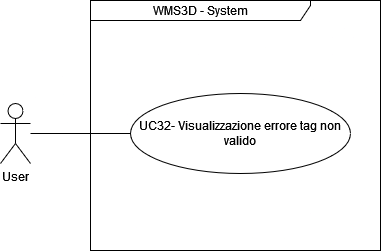

The diagram above was exported from draw.io. Its source (the exported page's mxGraphModel, read from the mxfile embedded in the PNG):
<mxGraphModel dx="1900" dy="511" grid="1" gridSize="10" guides="1" tooltips="1" connect="1" arrows="1" fold="1" page="1" pageScale="1" pageWidth="850" pageHeight="1100" math="0" shadow="0">
  <root>
    <mxCell id="0" />
    <mxCell id="1" parent="0" />
    <mxCell id="Vfn1a5rjFAYMvp8cJ8va-1" value="WMS3D - System" style="shape=umlFrame;whiteSpace=wrap;html=1;pointerEvents=0;width=220;height=20;" parent="1" vertex="1">
      <mxGeometry x="10" y="10" width="290" height="250" as="geometry" />
    </mxCell>
    <mxCell id="Vfn1a5rjFAYMvp8cJ8va-4" value="User" style="shape=umlActor;verticalLabelPosition=bottom;verticalAlign=top;html=1;" parent="1" vertex="1">
      <mxGeometry x="-80" y="113" width="30" height="60" as="geometry" />
    </mxCell>
    <mxCell id="q_O_pZJbMcC8uE-_tDZb-25" value="UC32- Visualizzazione errore tag non valido" style="ellipse;whiteSpace=wrap;html=1;" parent="1" vertex="1">
      <mxGeometry x="50" y="103" width="220" height="80" as="geometry" />
    </mxCell>
    <mxCell id="q_O_pZJbMcC8uE-_tDZb-28" value="" style="endArrow=none;html=1;rounded=0;entryX=0;entryY=0.5;entryDx=0;entryDy=0;" parent="1" source="Vfn1a5rjFAYMvp8cJ8va-4" target="q_O_pZJbMcC8uE-_tDZb-25" edge="1">
      <mxGeometry width="50" height="50" relative="1" as="geometry">
        <mxPoint x="-130" y="260" as="sourcePoint" />
        <mxPoint x="-80" y="210" as="targetPoint" />
      </mxGeometry>
    </mxCell>
  </root>
</mxGraphModel>